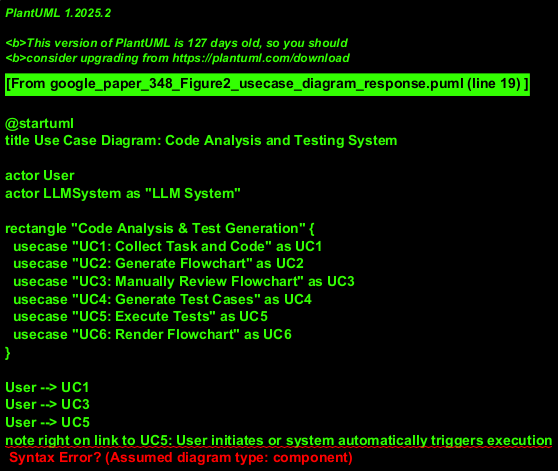

The diagram above was rendered by PlantUML. Its source (embedded in the PNG):
@startuml
title Use Case Diagram: Code Analysis and Testing System

actor User
actor LLMSystem as "LLM System"

rectangle "Code Analysis & Test Generation" {
  usecase "UC1: Collect Task and Code" as UC1
  usecase "UC2: Generate Flowchart" as UC2
  usecase "UC3: Manually Review Flowchart" as UC3
  usecase "UC4: Generate Test Cases" as UC4
  usecase "UC5: Execute Tests" as UC5
  usecase "UC6: Render Flowchart" as UC6
}

User --> UC1
User --> UC3
User --> UC5
note right on link to UC5: User initiates or system automatically triggers execution

UC1 .> UC2 : <<include>>
note on link: Task/Code are needed for flowchart generation prompt

UC2 ..> LLMSystem : interacts
note on link: LLM generates flowchart definition

UC2 ..> UC6 : <<include>>
note on link: Flowchart definition is rendered

UC3 .> UC2 : <<extend>>
note on link: If review fails, flowchart generation might be re-triggered

UC1 .> UC4 : <<include>>
note on link: Task/Code are needed for test case generation prompt

UC4 ..> LLMSystem : interacts
note on link: LLM generates test inputs

UC4 .> UC5 : <<include>>
note on link: Generated inputs are used for test execution

@enduml